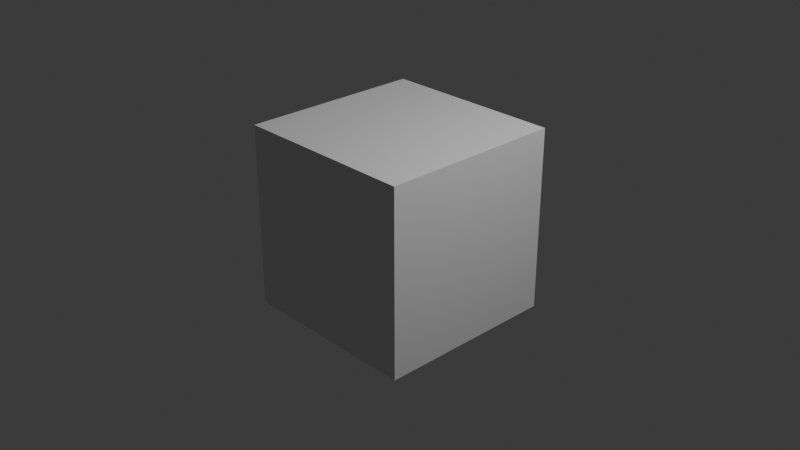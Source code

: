 # Source: Sem_t_tulo.blend  (saved by Blender 4.5.90; exported with 4.5.12 LTS)
import bpy
from mathutils import Matrix  # noqa: F401  (used for matrix-valued properties, if any)

bpy.ops.wm.read_factory_settings(use_empty=True)
scene = bpy.context.scene
scene.name = 'Scene'

# ---- collections
col_collection = bpy.data.collections.new('Collection'); scene.collection.children.link(col_collection)

# ---- materials (node trees are filled in below, after node groups)
mat_material = bpy.data.materials.new('Material')
mat_material.alpha_threshold = 0.0
mat_material.roughness = 0.5
mat_material.line_color = (0.0, 0.0, 0.0, 1.0)

# ---- material node trees
mat_material.use_nodes = True; mat_material.node_tree.nodes.clear()
_N = mat_material.node_tree.nodes; _L = mat_material.node_tree.links
n0 = _N.new('ShaderNodeOutputMaterial'); n0.name = 'Material Output'; n0.location = (200, 100)
n1 = _N.new('ShaderNodeBsdfPrincipled'); n1.name = 'Principled BSDF'; n1.location = (-200, 100)
n1.inputs[3].default_value = 1.45
_L.new(n1.outputs[0], n0.inputs[0])
n0.is_active_output = True

# ---- world
world_world = bpy.data.worlds.new('World'); scene.world = world_world
world_world.use_nodes = True; world_world.node_tree.nodes.clear()
_N = world_world.node_tree.nodes; _L = world_world.node_tree.links
n0 = _N.new('ShaderNodeOutputWorld'); n0.name = 'World Output'; n0.location = (200, 100)
n1 = _N.new('ShaderNodeBackground'); n1.name = 'Background'; n1.location = (-200, 100)
n1.inputs[0].default_value = (0.05088, 0.05088, 0.05088, 1.0)
_L.new(n1.outputs[0], n0.inputs[0])
n0.is_active_output = True
world_world.color = (0.05088, 0.05088, 0.05088)
world_world.sun_shadow_jitter_overblur = 0.0

# ---- cameras
cam_camera = bpy.data.cameras.new('Camera')
cam_camera.clip_end = 100.0
cam_camera.ortho_scale = 7.314

# ---- lights
light_light = bpy.data.lights.new('Light', 'POINT')
light_light.energy = 1000.0
light_light.shadow_soft_size = 0.1

# ---- meshes
me_cube = bpy.data.meshes.new('Cube')
me_cube.from_pydata([(1.0, 1.0, 1.0), (1.0, 1.0, -1.0), (1.0, -1.0, 1.0), (1.0, -1.0, -1.0), (-1.0, 1.0, 1.0), (-1.0, 1.0, -1.0), (-1.0, -1.0, 1.0), (-1.0, -1.0, -1.0)], [], [(0, 4, 6, 2), (3, 2, 6, 7), (7, 6, 4, 5), (5, 1, 3, 7), (1, 0, 2, 3), (5, 4, 0, 1)])
_uv = me_cube.uv_layers.new(name='UVMap')
_uv.uv.foreach_set('vector', [0.625, 0.5, 0.875, 0.5, 0.875, 0.75, 0.625, 0.75, 0.375, 0.75, 0.625, 0.75, 0.625, 1.0, 0.375, 1.0, 0.375, 0.0, 0.625, 0.0, 0.625, 0.25, 0.375, 0.25, 0.125, 0.5, 0.375, 0.5, 0.375, 0.75, 0.125, 0.75, 0.375, 0.5, 0.625, 0.5, 0.625, 0.75, 0.375, 0.75, 0.375, 0.25, 0.625, 0.25, 0.625, 0.5, 0.375, 0.5])
me_cube.materials.append(mat_material)
me_cube.use_mirror_vertex_groups = False
me_cube.update()

# ---- objects
ob_cube = bpy.data.objects.new('Cube', me_cube)
ob_light = bpy.data.objects.new('Light', light_light)
ob_camera = bpy.data.objects.new('Camera', cam_camera)

# ---- transforms, parenting, visibility, modifiers, constraints
ob_cube.location = (0.0, 0.0, 0.0)
ob_cube.lock_rotations_4d = False
ob_cube.empty_display_type = 'ARROWS'
ob_cube.lineart.crease_threshold = 0.0
ob_light.location = (4.076, 1.005, 5.904)
ob_light.rotation_euler = (0.6503, 0.05522, 1.866)
ob_light.lock_rotations_4d = False
ob_light.empty_display_type = 'ARROWS'
ob_light.color = (0.0, 0.0, 0.0, 0.0)
ob_light.lineart.crease_threshold = 0.0
ob_camera.location = (7.359, -6.926, 4.958)
ob_camera.rotation_euler = (1.109, 0.0, 0.8149)
ob_camera.lock_rotations_4d = False
ob_camera.empty_display_type = 'ARROWS'
ob_camera.color = (0.0, 0.0, 0.0, 0.0)
ob_camera.display_type = 'WIRE'
ob_camera.lineart.crease_threshold = 0.0

# ---- collection membership
col_collection.objects.link(ob_cube)
col_collection.objects.link(ob_light)
col_collection.objects.link(ob_camera)

# ---- scene / render settings (as saved in the file)
scene.camera = ob_camera
scene.frame_start = 1; scene.frame_end = 250; scene.frame_set(1)
scene.render.engine = 'BLENDER_EEVEE_NEXT'
bpy.context.view_layer.update()
